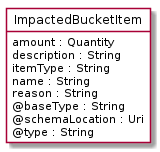

The diagram above was rendered by PlantUML. Its source (embedded in the PNG):
@startuml
hide circle
hide methods
hide stereotype
show <<Enumeration>> stereotype
skinparam class {
   BackgroundColor<<Enumeration>> #E6F5F7
   BackgroundColor<<Ref>> #FFFFE0
   BackgroundColor<<Pivot>> #FFFFFFF
   BackgroundColor<<SimpleType>> #E2F0DA
   BackgroundColor #FCF2E3
}

class ImpactedBucketItem <<Pivot>> {
    amount : Quantity
    description : String
    itemType : String
    name : String
    reason : String
    @baseType : String
    @schemaLocation : Uri
    @type : String
}


@enduml